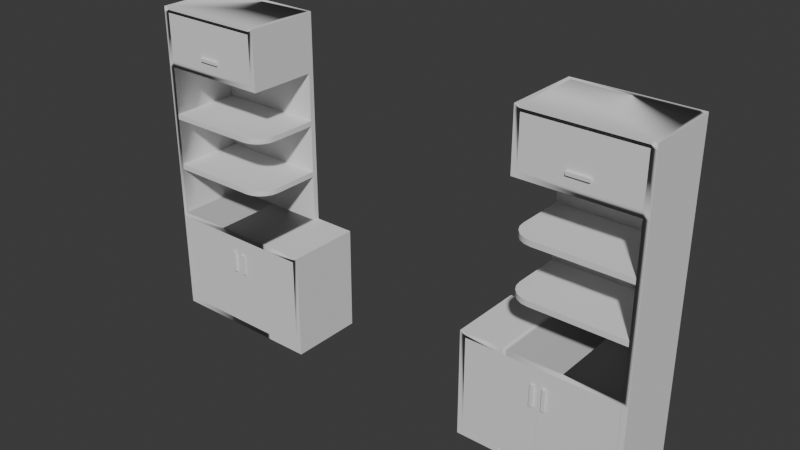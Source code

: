 # Source: Living_Room_Wardrobes.blend  (saved by Blender 4.5.90; exported with 4.5.12 LTS)
import bpy
from mathutils import Matrix  # noqa: F401  (used for matrix-valued properties, if any)

bpy.ops.wm.read_factory_settings(use_empty=True)
scene = bpy.context.scene
scene.name = 'Scene'

# ---- collections
col_collection = bpy.data.collections.new('Collection'); scene.collection.children.link(col_collection)

# ---- node groups
ng_smooth_by_angle = bpy.data.node_groups.new('Smooth by Angle', 'GeometryNodeTree')
_s = ng_smooth_by_angle.interface.new_socket(name='Mesh', in_out='OUTPUT', socket_type='NodeSocketGeometry')
_s = ng_smooth_by_angle.interface.new_socket(name='Mesh', in_out='INPUT', socket_type='NodeSocketGeometry')
_s = ng_smooth_by_angle.interface.new_socket(name='Angle', in_out='INPUT', socket_type='NodeSocketFloat')
_s.subtype = 'ANGLE'
_s.default_value = 0.5236
_s.min_value = 0.0
_s.max_value = 3.142
_s.description = 'Maximum face angle for smooth edges'
_s = ng_smooth_by_angle.interface.new_socket(name='Ignore Sharpness', in_out='INPUT', socket_type='NodeSocketBool')
_s.force_non_field = True
ng_smooth_by_angle.description = 'Set the sharpness of mesh edges based on the angle between the neighboring faces'
ng_smooth_by_angle.is_modifier = True
_N = ng_smooth_by_angle.nodes; _L = ng_smooth_by_angle.links
n0 = _N.new('GeometryNodeSetShadeSmooth'); n0.name = 'Set Shade Smooth'; n0.location = (120, -80)
n0.domain = 'EDGE'
n1 = _N.new('GeometryNodeSetShadeSmooth'); n1.name = 'Set Shade Smooth.001'; n1.location = (300, -80)
n2 = _N.new('NodeGroupOutput'); n2.name = 'Group Output'; n2.location = (480, -80)
n3 = _N.new('GeometryNodeInputMeshEdgeAngle'); n3.name = 'Edge Angle'; n3.location = (-440, -240)
n4 = _N.new('NodeGroupInput'); n4.name = 'Group Input'; n4.location = (-80, -80)
n5 = _N.new('GeometryNodeInputEdgeSmooth'); n5.name = 'Is Edge Smooth'; n5.location = (-260, -120)
n6 = _N.new('GeometryNodeInputShadeSmooth'); n6.name = 'Is Shade Smooth'; n6.location = (-440, -397)
n7 = _N.new('FunctionNodeCompare'); n7.name = 'Compare'; n7.location = (-260, -260)
n7.operation = 'LESS_EQUAL'
n7.inputs[6].default_value = (0.0, 0.0, 0.0, 0.0)
n7.inputs[7].default_value = (0.0, 0.0, 0.0, 0.0)
n8 = _N.new('FunctionNodeBooleanMath'); n8.name = 'Boolean Math.001'; n8.location = (-80, -260)
n9 = _N.new('NodeGroupInput'); n9.name = 'Group Input.001'; n9.location = (-440, -329)
n10 = _N.new('NodeGroupInput'); n10.name = 'Group Input.002'; n10.location = (-259, -189)
n11 = _N.new('FunctionNodeBooleanMath'); n11.name = 'Boolean Math'; n11.location = (-80, -149)
n11.operation = 'OR'
n12 = _N.new('FunctionNodeBooleanMath'); n12.name = 'Boolean Math.002'; n12.location = (-260, -380)
n12.operation = 'OR'
n13 = _N.new('NodeGroupInput'); n13.name = 'Group Input.003'; n13.location = (-440, -460)
_L.new(n3.outputs[0], n7.inputs[0])
_L.new(n1.outputs[0], n2.inputs[0])
_L.new(n9.outputs[1], n7.inputs[1])
_L.new(n7.outputs[0], n8.inputs[0])
_L.new(n4.outputs[0], n0.inputs[0])
_L.new(n0.outputs[0], n1.inputs[0])
_L.new(n8.outputs[0], n0.inputs[2])
_L.new(n10.outputs[2], n11.inputs[1])
_L.new(n5.outputs[0], n11.inputs[0])
_L.new(n11.outputs[0], n0.inputs[1])
_L.new(n13.outputs[2], n12.inputs[1])
_L.new(n6.outputs[0], n12.inputs[0])
_L.new(n12.outputs[0], n8.inputs[1])
n2.is_active_output = True

# ---- world
world_world = bpy.data.worlds.new('World'); scene.world = world_world
world_world.use_nodes = True; world_world.node_tree.nodes.clear()
_N = world_world.node_tree.nodes; _L = world_world.node_tree.links
n0 = _N.new('ShaderNodeOutputWorld'); n0.name = 'World Output'; n0.location = (200, 100)
n1 = _N.new('ShaderNodeBackground'); n1.name = 'Background'; n1.location = (-200, 100)
n1.inputs[0].default_value = (0.05088, 0.05088, 0.05088, 1.0)
_L.new(n1.outputs[0], n0.inputs[0])
n0.is_active_output = True
world_world.color = (0.05088, 0.05088, 0.05088)
world_world.sun_shadow_jitter_overblur = 0.0

# ---- meshes
me_cube_001 = bpy.data.meshes.new('Cube.001')
me_cube_001.from_pydata([(-48.0, -16.0, -3.129e-07), (-18.0, -3.0, 19.0), (-48.0, -15.0, -3.129e-07), (-47.0, -16.0, -3.129e-07), (-18.0, -16.0, 19.0), (-47.0, -15.0, -3.129e-07), (-48.0, -16.0, 20.0), (-19.0, -15.0, -3.129e-07), (-19.0, -16.0, -3.129e-07), (-19.0, -16.0, 1.0), (-18.0, -15.0, 1.0), (-18.0, -15.0, -3.129e-07), (-18.0, -16.0, -3.129e-07), (-48.0, -2.0, 19.0), (-48.0, -3.0, 1.0), (-48.0, -3.0, -3.129e-07), (-47.0, -3.0, -3.129e-07), (-47.0, -15.0, 20.0), (-19.0, -3.0, -3.129e-07), (-18.0, -3.0, 1.0), (-18.0, -3.0, -3.129e-07), (-48.0, -2.0, 1.0), (-48.0, -2.0, -3.129e-07), (-47.0, -2.0, -3.129e-07), (-47.0, -2.0, 1.0), (-19.0, -2.0, 1.0), (-19.0, -2.0, -3.129e-07), (-18.0, -2.0, 1.0), (-18.0, -2.0, -3.129e-07), (-19.0, -2.0, 20.0), (-47.0, -2.0, 20.0), (-47.0, -3.0, 20.0), (-19.0, -3.0, 20.0), (-19.0, -3.0, 19.0), (-47.0, -15.0, 19.0), (-18.0, -2.0, 19.0), (-19.0, -2.0, 19.0), (-47.0, -2.0, 19.0), (-18.0, -15.0, 19.0), (-18.0, -16.0, 1.0), (-47.0, -3.0, 19.0), (-47.0, -16.0, 1.0), (-48.0, -16.0, 1.0), (-48.0, -15.0, 1.0), (-47.0, -15.0, 1.0), (-19.0, -15.0, 1.0), (-48.0, -3.0, 19.0), (-48.0, -16.0, 19.0), (-19.0, -3.0, 1.0), (-47.0, -3.0, 1.0), (-48.0, -15.0, 19.0), (-18.0, -15.0, 20.0), (-18.0, -16.0, 20.0), (-48.0, -3.0, 20.0), (-48.0, -15.0, 20.0), (-18.0, -3.0, 20.0), (-19.0, -16.0, 20.0), (-18.0, -2.0, 20.0), (-48.0, -2.0, 20.0), (-19.0, -15.0, 19.0), (-19.0, -15.0, 20.0), (-19.0, -16.0, 19.0), (-47.0, -16.0, 19.0), (-47.0, -16.0, 20.0), (-26.0, -3.0, 19.0), (-27.0, -3.0, 19.0), (-26.0, -3.0, 20.0), (-27.0, -3.0, 20.0), (-27.0, -16.0, 1.0), (-26.0, -16.0, 1.0), (-26.0, -15.0, -3.129e-07), (-27.0, -15.0, -3.129e-07), (-27.0, -16.0, -3.129e-07), (-26.0, -16.0, -3.129e-07), (-26.0, -3.0, -3.129e-07), (-27.0, -3.0, -3.129e-07), (-26.0, -2.0, 1.0), (-27.0, -2.0, 1.0), (-26.0, -2.0, -3.129e-07), (-27.0, -2.0, -3.129e-07), (-26.0, -2.0, 20.0), (-27.0, -2.0, 20.0), (-26.0, -2.0, 19.0), (-27.0, -2.0, 19.0), (-26.0, -15.0, 1.0), (-27.0, -15.0, 1.0), (-26.0, -3.0, 1.0), (-27.0, -3.0, 1.0), (-26.0, -16.0, 19.0), (-27.0, -16.0, 19.0), (-26.0, -15.0, 19.0), (-27.0, -15.0, 19.0), (-26.0, -15.0, 20.0), (-27.0, -15.0, 20.0), (-26.0, -16.0, 20.0), (-27.0, -16.0, 20.0), (-27.0, -3.0, 49.0), (-47.0, -3.0, 49.0), (-47.0, -2.0, 49.0), (-48.0, -3.0, 49.0), (-48.0, -15.0, 49.0), (-27.0, -2.0, 49.0), (-48.0, -3.0, 59.0), (-48.0, -2.0, 49.0), (-48.0, -16.0, 49.0), (-47.0, -16.0, 49.0), (-26.0, -3.0, 49.0), (-26.0, -2.0, 49.0), (-27.0, -3.0, 50.0), (-47.0, -3.0, 50.0), (-47.0, -2.0, 50.0), (-48.0, -3.0, 50.0), (-48.0, -15.0, 50.0), (-27.0, -2.0, 50.0), (-47.0, -15.0, 50.0), (-48.0, -2.0, 50.0), (-48.0, -16.0, 50.0), (-47.0, -16.0, 50.0), (-26.0, -3.0, 50.0), (-26.0, -2.0, 50.0), (-27.0, -15.0, 49.0), (-47.0, -15.0, 49.0), (-26.0, -15.0, 49.0), (-27.0, -15.0, 50.0), (-47.0, -2.0, 59.0), (-26.0, -15.0, 50.0), (-27.0, -16.0, 49.0), (-47.0, -3.0, 59.0), (-26.0, -16.0, 49.0), (-27.0, -16.0, 50.0), (-27.0, -3.0, 59.0), (-26.0, -16.0, 50.0), (-48.0, -15.0, 59.0), (-27.0, -2.0, 59.0), (-47.0, -15.0, 59.0), (-48.0, -2.0, 59.0), (-48.0, -16.0, 59.0), (-26.0, -3.0, 59.0), (-26.0, -2.0, 59.0), (-26.0, -15.0, 59.0), (-26.0, -16.0, 59.0), (-47.0, -16.0, 60.0), (-47.0, -15.0, 60.0), (-48.0, -16.0, 60.0), (-48.0, -15.0, 60.0), (-48.0, -3.0, 60.0), (-47.0, -3.0, 60.0), (-48.0, -2.0, 60.0), (-47.0, -2.0, 60.0), (-27.0, -2.0, 60.0), (-27.0, -3.0, 60.0), (-26.0, -3.0, 60.0), (-26.0, -2.0, 60.0), (-26.0, -15.0, 60.0), (-27.0, -15.0, 60.0), (-26.0, -16.0, 60.0), (-27.0, -16.0, 60.0), (-27.0, -15.0, 59.0), (-27.0, -16.0, 59.0), (-47.0, -16.0, 59.0), (-26.0, -3.0, 39.0), (-47.0, -16.0, 39.0), (-47.0, -3.0, 40.0), (-47.0, -3.0, 39.0), (-47.0, -16.0, 40.0), (-26.0, -3.0, 40.0), (-30.0, -16.0, 40.0), (-26.0, -12.0, 40.0), (-28.76, -15.8, 40.0), (-27.65, -15.24, 40.0), (-26.76, -14.35, 40.0), (-26.2, -13.24, 40.0), (-26.0, -12.0, 39.0), (-30.0, -16.0, 39.0), (-26.2, -13.24, 39.0), (-26.76, -14.35, 39.0), (-27.65, -15.24, 39.0), (-28.76, -15.8, 39.0), (-26.0, -3.0, 29.0), (-47.0, -16.0, 29.0), (-47.0, -3.0, 30.0), (-47.0, -3.0, 29.0), (-47.0, -16.0, 30.0), (-26.0, -3.0, 30.0), (-30.0, -16.0, 30.0), (-26.0, -12.0, 30.0), (-28.76, -15.8, 30.0), (-27.65, -15.24, 30.0), (-26.76, -14.35, 30.0), (-26.2, -13.24, 30.0), (-26.0, -12.0, 29.0), (-30.0, -16.0, 29.0), (-26.2, -13.24, 29.0), (-26.76, -14.35, 29.0), (-27.65, -15.24, 29.0), (-28.76, -15.8, 29.0)], [], [(0, 42, 43, 2), (5, 2, 15, 16), (41, 44, 34, 62), (3, 41, 42, 0), (2, 5, 3, 0), (83, 37, 30, 81), (9, 8, 12, 39), (11, 7, 18, 20), (69, 73, 8, 9), (73, 70, 7, 8), (11, 10, 39, 12), (8, 7, 11, 12), (4, 38, 51, 52), (14, 43, 50, 46), (44, 49, 40, 34), (15, 14, 21, 22), (42, 41, 62, 47), (10, 11, 20, 19), (71, 5, 16, 75), (24, 21, 13, 37), (48, 45, 59, 33), (2, 43, 14, 15), (22, 21, 24, 23), (78, 76, 25, 26), (26, 25, 27, 28), (19, 20, 28, 27), (13, 46, 53, 58), (16, 15, 22, 23), (20, 18, 26, 28), (75, 16, 23, 79), (27, 25, 36, 35), (51, 60, 56, 52), (62, 34, 17, 63), (9, 39, 4, 61), (85, 44, 41, 68), (61, 4, 52, 56), (38, 1, 55, 51), (34, 40, 31, 17), (43, 42, 47, 50), (86, 48, 33, 64), (45, 9, 61, 59), (21, 14, 46, 13), (55, 32, 60, 51), (30, 58, 103, 98), (39, 10, 38, 4), (80, 81, 101, 107), (10, 19, 1, 38), (57, 29, 32, 55), (77, 24, 37, 83), (1, 35, 57, 55), (58, 53, 99, 103), (87, 49, 44, 85), (19, 27, 35, 1), (67, 66, 106, 96), (46, 50, 54, 53), (67, 31, 17, 93), (47, 62, 63, 6), (50, 47, 6, 54), (35, 36, 29, 57), (37, 13, 58, 30), (59, 61, 56, 60), (64, 33, 59, 90), (33, 32, 60, 59), (88, 61, 56, 94), (93, 17, 63, 95), (90, 59, 61, 88), (34, 91, 89, 62), (91, 90, 88, 89), (60, 92, 94, 56), (92, 93, 95, 94), (62, 89, 95, 63), (89, 88, 94, 95), (40, 65, 91, 34), (65, 64, 90, 91), (32, 66, 92, 60), (66, 67, 93, 92), (48, 86, 84, 45), (86, 87, 85, 84), (25, 76, 82, 36), (76, 77, 83, 82), (29, 80, 66, 32), (17, 31, 97, 121), (49, 87, 65, 40), (87, 86, 64, 65), (45, 84, 69, 9), (84, 85, 68, 69), (18, 74, 78, 26), (74, 75, 79, 78), (23, 24, 77, 79), (79, 77, 76, 78), (7, 70, 74, 18), (70, 71, 75, 74), (3, 5, 71, 72), (72, 71, 70, 73), (41, 3, 72, 68), (68, 72, 73, 69), (36, 82, 80, 29), (82, 83, 81, 80), (65, 91, 89, 95, 93, 67, 81, 83, 77, 79, 75, 71, 72, 68, 85, 87), (97, 96, 120, 121), (104, 105, 117, 116), (101, 98, 110, 113), (107, 101, 113, 119), (98, 103, 115, 110), (6, 63, 105, 104), (53, 54, 100, 99), (63, 17, 121, 105), (81, 30, 98, 101), (54, 6, 104, 100), (66, 80, 107, 106), (31, 67, 96, 97), (119, 113, 133, 138), (125, 118, 137, 139), (114, 109, 127, 134), (117, 114, 134, 159), (108, 123, 157, 130), (103, 99, 111, 115), (106, 107, 119, 118), (121, 97, 109, 114), (105, 121, 114, 117), (137, 138, 152, 151), (99, 100, 112, 111), (100, 104, 116, 112), (123, 114, 117, 129), (122, 125, 131, 128), (108, 109, 114, 123), (96, 106, 122, 120), (113, 110, 124, 133), (106, 118, 125, 122), (105, 126, 129, 117), (126, 128, 131, 129), (121, 120, 126, 105), (102, 132, 144, 145), (116, 117, 159, 136), (120, 122, 128, 126), (135, 102, 145, 147), (157, 158, 156, 154), (138, 133, 149, 152), (158, 140, 155, 156), (150, 146, 142, 154), (131, 125, 139, 140), (110, 115, 135, 124), (118, 119, 138, 137), (115, 111, 102, 135), (109, 108, 130, 127), (123, 129, 158, 157), (112, 116, 136, 132), (129, 131, 140, 158), (111, 112, 132, 102), (146, 145, 144, 142), (149, 148, 146, 150), (142, 144, 143, 141), (148, 147, 145, 146), (152, 149, 150, 151), (151, 150, 154, 153), (153, 154, 156, 155), (134, 127, 146, 142), (124, 135, 147, 148), (140, 139, 153, 155), (132, 136, 143, 144), (130, 157, 154, 150), (133, 124, 148, 149), (136, 159, 141, 143), (159, 134, 142, 141), (139, 137, 151, 153), (127, 130, 157, 134), (159, 158, 156, 141), (134, 157, 158, 159), (154, 142, 141, 156), (162, 163, 161, 164), (165, 160, 163, 162), (172, 167, 171, 174), (174, 171, 170, 175), (175, 170, 169, 176), (176, 169, 168, 177), (177, 168, 166, 173), (164, 166, 168, 169, 170, 171, 167, 165, 162), (164, 161, 173, 166), (165, 167, 172, 160), (161, 163, 160, 172, 174, 175, 176, 177, 173), (180, 181, 179, 182), (183, 178, 181, 180), (190, 185, 189, 192), (192, 189, 188, 193), (193, 188, 187, 194), (194, 187, 186, 195), (195, 186, 184, 191), (182, 184, 186, 187, 188, 189, 185, 183, 180), (182, 179, 191, 184), (183, 185, 190, 178), (179, 181, 178, 190, 192, 193, 194, 195, 191)])
me_cube_001.polygons.foreach_set('use_smooth', [True] * 191)
_uv = me_cube_001.uv_layers.new(name='UVMap')
_uv.uv.foreach_set('vector', [0.375, 0.0, 0.625, 0.0, 0.625, 0.25, 0.375, 0.25, 0.375, 0.5, 0.125, 0.5, 0.125, 0.5, 0.375, 0.5, 0.625, 0.5, 0.625, 0.5, 0.625, 0.5, 0.625, 0.5, 0.375, 0.75, 0.625, 0.75, 0.625, 1.0, 0.375, 1.0, 0.125, 0.5, 0.375, 0.5, 0.375, 0.75, 0.125, 0.75, 0.625, 0.5, 0.625, 0.5, 0.625, 0.5, 0.625, 0.5, 0.625, 0.75, 0.375, 0.75, 0.375, 0.75, 0.625, 0.75, 0.375, 0.5, 0.375, 0.5, 0.375, 0.5, 0.375, 0.5, 0.625, 0.75, 0.375, 0.75, 0.375, 0.75, 0.625, 0.75, 0.375, 0.75, 0.375, 0.5, 0.375, 0.5, 0.375, 0.75, 0.375, 0.5, 0.625, 0.5, 0.625, 0.75, 0.375, 0.75, 0.375, 0.75, 0.375, 0.5, 0.375, 0.5, 0.375, 0.75, 0.625, 0.75, 0.625, 0.5, 0.625, 0.5, 0.625, 0.75, 0.625, 0.25, 0.625, 0.25, 0.625, 0.25, 0.625, 0.25, 0.625, 0.5, 0.625, 0.5, 0.625, 0.5, 0.625, 0.5, 0.375, 0.25, 0.625, 0.25, 0.625, 0.25, 0.375, 0.25, 0.625, 1.0, 0.625, 0.75, 0.625, 0.75, 0.625, 1.0, 0.625, 0.5, 0.375, 0.5, 0.375, 0.5, 0.625, 0.5, 0.375, 0.5, 0.375, 0.5, 0.375, 0.5, 0.375, 0.5, 0.625, 0.5, 0.625, 0.25, 0.625, 0.25, 0.625, 0.5, 0.625, 0.5, 0.625, 0.5, 0.625, 0.5, 0.625, 0.5, 0.375, 0.25, 0.625, 0.25, 0.625, 0.25, 0.375, 0.25, 0.375, 0.25, 0.625, 0.25, 0.625, 0.5, 0.375, 0.5, 0.375, 0.5, 0.625, 0.5, 0.625, 0.5, 0.375, 0.5, 0.375, 0.5, 0.625, 0.5, 0.625, 0.5, 0.375, 0.5, 0.625, 0.5, 0.375, 0.5, 0.375, 0.5, 0.625, 0.5, 0.625, 0.25, 0.625, 0.25, 0.625, 0.25, 0.625, 0.25, 0.375, 0.5, 0.125, 0.5, 0.125, 0.5, 0.375, 0.5, 0.375, 0.5, 0.375, 0.5, 0.375, 0.5, 0.375, 0.5, 0.375, 0.5, 0.375, 0.5, 0.375, 0.5, 0.375, 0.5, 0.625, 0.5, 0.625, 0.5, 0.625, 0.5, 0.625, 0.5, 0.625, 0.5, 0.625, 0.5, 0.625, 0.5, 0.625, 0.5, 0.625, 0.5, 0.625, 0.5, 0.625, 0.5, 0.625, 0.5, 0.625, 0.75, 0.625, 0.75, 0.625, 0.75, 0.625, 0.75, 0.625, 0.5, 0.625, 0.5, 0.625, 0.5, 0.625, 0.5, 0.625, 0.75, 0.625, 0.75, 0.625, 0.75, 0.625, 0.75, 0.625, 0.5, 0.625, 0.5, 0.625, 0.5, 0.625, 0.5, 0.625, 0.5, 0.625, 0.5, 0.625, 0.5, 0.625, 0.5, 0.625, 0.25, 0.625, 0.0, 0.625, 0.0, 0.625, 0.25, 0.625, 0.5, 0.625, 0.5, 0.625, 0.5, 0.625, 0.5, 0.625, 0.5, 0.625, 0.5, 0.625, 0.5, 0.625, 0.5, 0.625, 0.25, 0.625, 0.25, 0.625, 0.25, 0.625, 0.25, 0.625, 0.5, 0.625, 0.5, 0.625, 0.5, 0.625, 0.5, 0.625, 0.5, 0.625, 0.25, 0.625, 0.25, 0.625, 0.5, 0.625, 0.75, 0.625, 0.5, 0.625, 0.5, 0.625, 0.75, 0.625, 0.5, 0.625, 0.5, 0.625, 0.5, 0.625, 0.5, 0.625, 0.5, 0.625, 0.5, 0.625, 0.5, 0.625, 0.5, 0.625, 0.5, 0.625, 0.5, 0.625, 0.5, 0.625, 0.5, 0.625, 0.5, 0.625, 0.5, 0.625, 0.5, 0.625, 0.5, 0.625, 0.5, 0.625, 0.5, 0.625, 0.5, 0.625, 0.5, 0.625, 0.25, 0.625, 0.25, 0.625, 0.25, 0.625, 0.25, 0.625, 0.5, 0.625, 0.5, 0.625, 0.5, 0.625, 0.5, 0.625, 0.5, 0.625, 0.5, 0.625, 0.5, 0.625, 0.5, 0.625, 0.5, 0.625, 0.5, 0.625, 0.5, 0.625, 0.5, 0.625, 0.25, 0.625, 0.25, 0.625, 0.25, 0.625, 0.25, 0.625, 0.5, 0.625, 0.5, 0.625, 0.5, 0.625, 0.5, 0.625, 1.0, 0.625, 0.75, 0.625, 0.75, 0.625, 1.0, 0.625, 0.25, 0.625, 0.0, 0.625, 0.0, 0.625, 0.25, 0.625, 0.5, 0.625, 0.5, 0.625, 0.5, 0.625, 0.5, 0.625, 0.5, 0.625, 0.25, 0.625, 0.25, 0.625, 0.5, 0.625, 0.5, 0.625, 0.5, 0.625, 0.5, 0.625, 0.5, 0.625, 0.5, 0.625, 0.5, 0.625, 0.5, 0.625, 0.5, 0.625, 0.5, 0.625, 0.5, 0.625, 0.5, 0.625, 0.5, 0.625, 0.5, 0.625, 0.5, 0.625, 0.5, 0.625, 0.5, 0.625, 0.5, 0.625, 0.5, 0.625, 0.5, 0.625, 0.5, 0.625, 0.5, 0.625, 0.5, 0.625, 0.5, 0.625, 0.5, 0.625, 0.5, 0.625, 0.5, 0.625, 0.5, 0.625, 0.5, 0.625, 0.5, 0.625, 0.5, 0.625, 0.5, 0.625, 0.5, 0.625, 0.5, 0.625, 0.5, 0.625, 0.5, 0.625, 0.5, 0.625, 0.5, 0.625, 0.5, 0.625, 0.5, 0.625, 0.5, 0.625, 0.5, 0.625, 0.5, 0.625, 0.5, 0.625, 0.5, 0.625, 0.5, 0.625, 0.5, 0.625, 0.5, 0.625, 0.5, 0.625, 0.5, 0.625, 0.5, 0.625, 0.5, 0.625, 0.5, 0.625, 0.5, 0.625, 0.5, 0.625, 0.5, 0.625, 0.5, 0.625, 0.5, 0.625, 0.5, 0.625, 0.5, 0.625, 0.5, 0.625, 0.5, 0.625, 0.5, 0.625, 0.5, 0.625, 0.5, 0.625, 0.5, 0.625, 0.5, 0.625, 0.5, 0.625, 0.5, 0.625, 0.5, 0.625, 0.5, 0.625, 0.5, 0.625, 0.5, 0.625, 0.5, 0.625, 0.5, 0.625, 0.5, 0.625, 0.5, 0.625, 0.5, 0.625, 0.5, 0.625, 0.5, 0.625, 0.5, 0.625, 0.5, 0.625, 0.5, 0.625, 0.5, 0.625, 0.5, 0.625, 0.5, 0.625, 0.5, 0.625, 0.5, 0.625, 0.5, 0.625, 0.5, 0.625, 0.5, 0.625, 0.5, 0.625, 0.5, 0.625, 0.5, 0.625, 0.5, 0.625, 0.5, 0.625, 0.5, 0.625, 0.5, 0.625, 0.5, 0.625, 0.5, 0.625, 0.5, 0.625, 0.5, 0.625, 0.5, 0.625, 0.5, 0.625, 0.5, 0.375, 0.5, 0.375, 0.5, 0.375, 0.5, 0.375, 0.5, 0.375, 0.5, 0.375, 0.5, 0.375, 0.5, 0.375, 0.5, 0.375, 0.5, 0.625, 0.5, 0.625, 0.5, 0.375, 0.5, 0.375, 0.5, 0.625, 0.5, 0.625, 0.5, 0.375, 0.5, 0.375, 0.5, 0.375, 0.5, 0.375, 0.5, 0.375, 0.5, 0.375, 0.5, 0.375, 0.5, 0.375, 0.5, 0.375, 0.5, 0.375, 0.75, 0.375, 0.5, 0.375, 0.5, 0.375, 0.75, 0.375, 0.75, 0.375, 0.5, 0.375, 0.5, 0.375, 0.75, 0.625, 0.75, 0.375, 0.75, 0.375, 0.75, 0.625, 0.75, 0.625, 0.75, 0.375, 0.75, 0.375, 0.75, 0.625, 0.75, 0.625, 0.5, 0.625, 0.5, 0.625, 0.5, 0.625, 0.5, 0.625, 0.5, 0.625, 0.5, 0.625, 0.5, 0.625, 0.5, 0.0, 0.0, 0.0, 0.0, 0.0, 0.0, 0.0, 0.0, 0.0, 0.0, 0.0, 0.0, 0.0, 0.0, 0.0, 0.0, 0.0, 0.0, 0.0, 0.0, 0.0, 0.0, 0.0, 0.0, 0.0, 0.0, 0.0, 0.0, 0.0, 0.0, 0.0, 0.0, 0.625, 0.5, 0.625, 0.5, 0.625, 0.5, 0.625, 0.5, 0.625, 1.0, 0.625, 0.75, 0.625, 0.75, 0.625, 1.0, 0.625, 0.5, 0.625, 0.5, 0.625, 0.5, 0.625, 0.5, 0.625, 0.5, 0.625, 0.5, 0.625, 0.5, 0.625, 0.5, 0.625, 0.5, 0.625, 0.25, 0.625, 0.25, 0.625, 0.5, 0.625, 1.0, 0.625, 0.75, 0.625, 0.75, 0.625, 1.0, 0.625, 0.25, 0.625, 0.25, 0.625, 0.25, 0.625, 0.25, 0.625, 0.5, 0.625, 0.5, 0.625, 0.5, 0.625, 0.5, 0.625, 0.5, 0.625, 0.5, 0.625, 0.5, 0.625, 0.5, 0.625, 0.25, 0.625, 0.0, 0.625, 0.0, 0.625, 0.25, 0.625, 0.5, 0.625, 0.5, 0.625, 0.5, 0.625, 0.5, 0.625, 0.5, 0.625, 0.5, 0.625, 0.5, 0.625, 0.5, 0.625, 0.5, 0.625, 0.5, 0.625, 0.5, 0.625, 0.5, 0.625, 0.5, 0.625, 0.5, 0.625, 0.5, 0.625, 0.5, 0.625, 0.5, 0.625, 0.5, 0.625, 0.5, 0.625, 0.5, 0.625, 0.5, 0.625, 0.5, 0.625, 0.5, 0.625, 0.5, 0.625, 0.5, 0.625, 0.5, 0.625, 0.5, 0.625, 0.5, 0.625, 0.25, 0.625, 0.25, 0.625, 0.25, 0.625, 0.25, 0.625, 0.5, 0.625, 0.5, 0.625, 0.5, 0.625, 0.5, 0.625, 0.5, 0.625, 0.5, 0.625, 0.5, 0.625, 0.5, 0.625, 0.5, 0.625, 0.5, 0.625, 0.5, 0.625, 0.5, 0.625, 0.5, 0.625, 0.5, 0.625, 0.5, 0.625, 0.5, 0.625, 0.25, 0.625, 0.25, 0.625, 0.25, 0.625, 0.25, 0.625, 0.25, 0.625, 0.0, 0.625, 0.0, 0.625, 0.25, 0.625, 0.5, 0.625, 0.5, 0.625, 0.5, 0.625, 0.5, 0.625, 0.5, 0.625, 0.5, 0.625, 0.5, 0.625, 0.5, 0.625, 0.5, 0.625, 0.5, 0.625, 0.5, 0.625, 0.5, 0.625, 0.5, 0.625, 0.5, 0.625, 0.5, 0.625, 0.5, 0.625, 0.5, 0.625, 0.5, 0.625, 0.5, 0.625, 0.5, 0.625, 0.5, 0.625, 0.5, 0.625, 0.5, 0.625, 0.5, 0.625, 0.5, 0.625, 0.5, 0.625, 0.5, 0.625, 0.5, 0.625, 0.5, 0.625, 0.5, 0.625, 0.5, 0.625, 0.5, 0.625, 0.5, 0.625, 0.5, 0.625, 0.5, 0.625, 0.5, 0.625, 0.25, 0.625, 0.25, 0.625, 0.25, 0.625, 0.25, 0.625, 1.0, 0.625, 0.75, 0.625, 0.75, 0.625, 1.0, 0.625, 0.5, 0.625, 0.5, 0.625, 0.5, 0.625, 0.5, 0.625, 0.25, 0.625, 0.25, 0.625, 0.25, 0.625, 0.25, 0.625, 0.5, 0.625, 0.5, 0.625, 0.5, 0.625, 0.5, 0.625, 0.5, 0.625, 0.5, 0.625, 0.5, 0.625, 0.5, 0.625, 0.5, 0.625, 0.5, 0.625, 0.5, 0.625, 0.5, 0.625, 0.5, 0.625, 0.5, 0.625, 0.5, 0.625, 0.5, 0.625, 0.5, 0.625, 0.5, 0.625, 0.5, 0.625, 0.5, 0.625, 0.5, 0.625, 0.25, 0.625, 0.25, 0.625, 0.5, 0.625, 0.5, 0.625, 0.5, 0.625, 0.5, 0.625, 0.5, 0.625, 0.25, 0.625, 0.25, 0.625, 0.25, 0.625, 0.25, 0.625, 0.5, 0.625, 0.5, 0.625, 0.5, 0.625, 0.5, 0.625, 0.5, 0.625, 0.5, 0.625, 0.5, 0.625, 0.5, 0.625, 0.25, 0.625, 0.0, 0.625, 0.0, 0.625, 0.25, 0.625, 0.5, 0.625, 0.5, 0.625, 0.5, 0.625, 0.5, 0.625, 0.25, 0.625, 0.25, 0.625, 0.25, 0.625, 0.25, 0.625, 0.5, 0.625, 0.25, 0.625, 0.25, 0.625, 0.5, 0.625, 0.5, 0.625, 0.5, 0.625, 0.5, 0.625, 0.5, 0.625, 0.5, 0.625, 0.25, 0.625, 0.25, 0.625, 0.5, 0.625, 0.5, 0.625, 0.25, 0.625, 0.25, 0.625, 0.5, 0.625, 0.5, 0.625, 0.5, 0.625, 0.5, 0.625, 0.5, 0.625, 0.5, 0.625, 0.5, 0.625, 0.5, 0.625, 0.5, 0.625, 0.5, 0.625, 0.5, 0.625, 0.5, 0.625, 0.5, 0.625, 0.5, 0.625, 0.5, 0.625, 0.5, 0.625, 0.5, 0.625, 0.5, 0.625, 0.25, 0.625, 0.25, 0.625, 0.5, 0.625, 0.5, 0.625, 0.5, 0.625, 0.5, 0.625, 0.5, 0.625, 0.25, 0.625, 0.0, 0.625, 0.0, 0.625, 0.25, 0.625, 0.5, 0.625, 0.5, 0.625, 0.5, 0.625, 0.5, 0.625, 0.5, 0.625, 0.5, 0.625, 0.5, 0.625, 0.5, 0.625, 1.0, 0.625, 0.75, 0.625, 0.75, 0.625, 1.0, 0.625, 0.5, 0.625, 0.5, 0.625, 0.5, 0.625, 0.5, 0.625, 0.5, 0.625, 0.5, 0.625, 0.5, 0.625, 0.5, 0.625, 0.5, 0.625, 0.5, 0.625, 0.5, 0.625, 0.5, 0.625, 0.5, 0.625, 0.5, 0.625, 0.5, 0.625, 0.5, 0.625, 0.5, 0.625, 0.5, 0.625, 0.5, 0.625, 0.5, 0.625, 0.5, 0.625, 0.5, 0.625, 0.5, 0.625, 0.5, 0.6179, 0.7359, 0.6081, 0.7359, 0.6081, 0.5887, 0.6179, 0.5887, 0.6081, 0.7359, 0.6179, 0.7359, 0.6179, 0.8831, 0.6081, 0.8831, 0.6111, 0.634, 0.6149, 0.634, 0.6158, 0.6205, 0.6102, 0.6205, 0.6102, 0.6205, 0.6158, 0.6205, 0.6167, 0.6091, 0.6094, 0.6091, 0.6094, 0.6091, 0.6167, 0.6091, 0.6174, 0.599, 0.6087, 0.599, 0.6087, 0.599, 0.6174, 0.599, 0.6178, 0.5915, 0.6083, 0.5915, 0.6083, 0.5915, 0.6178, 0.5915, 0.6179, 0.5887, 0.6081, 0.5887, 0.6179, 0.5887, 0.6179, 0.5887, 0.6178, 0.5915, 0.6174, 0.599, 0.6167, 0.6091, 0.6158, 0.6205, 0.6149, 0.634, 0.6081, 0.7359, 0.6081, 0.8831, 0.6179, 0.5887, 0.6081, 0.5887, 0.6081, 0.5887, 0.6179, 0.5887, 0.6081, 0.7359, 0.6149, 0.634, 0.6111, 0.634, 0.6179, 0.7359, 0.6081, 0.5887, 0.6179, 0.8831, 0.6179, 0.7359, 0.6111, 0.634, 0.6102, 0.6205, 0.6094, 0.6091, 0.6087, 0.599, 0.6083, 0.5915, 0.6081, 0.5887, 0.6179, 0.7359, 0.6081, 0.7359, 0.6081, 0.5887, 0.6179, 0.5887, 0.6081, 0.7359, 0.6179, 0.7359, 0.6179, 0.8831, 0.6081, 0.8831, 0.6111, 0.634, 0.6149, 0.634, 0.6158, 0.6205, 0.6102, 0.6205, 0.6102, 0.6205, 0.6158, 0.6205, 0.6167, 0.6091, 0.6094, 0.6091, 0.6094, 0.6091, 0.6167, 0.6091, 0.6174, 0.599, 0.6087, 0.599, 0.6087, 0.599, 0.6174, 0.599, 0.6178, 0.5915, 0.6083, 0.5915, 0.6083, 0.5915, 0.6178, 0.5915, 0.6179, 0.5887, 0.6081, 0.5887, 0.6179, 0.5887, 0.6179, 0.5887, 0.6178, 0.5915, 0.6174, 0.599, 0.6167, 0.6091, 0.6158, 0.6205, 0.6149, 0.634, 0.6081, 0.7359, 0.6081, 0.8831, 0.6179, 0.5887, 0.6081, 0.5887, 0.6081, 0.5887, 0.6179, 0.5887, 0.6081, 0.7359, 0.6149, 0.634, 0.6111, 0.634, 0.6179, 0.7359, 0.6081, 0.5887, 0.6179, 0.8831, 0.6179, 0.7359, 0.6111, 0.634, 0.6102, 0.6205, 0.6094, 0.6091, 0.6087, 0.599, 0.6083, 0.5915, 0.6081, 0.5887])
me_cube_001.update()
me_cube_008 = bpy.data.meshes.new('Cube.008')
me_cube_008.from_pydata([(0.005, 3.725e-09, -0.1), (-0.015, 0.0, -0.1), (0.005, 0.01, -0.1), (-0.015, 0.01, -0.1), (0.005, 3.725e-09, 0.1), (-0.015, 0.0, 0.1), (0.005, 0.01, 0.1), (-0.015, 0.01, 0.1), (0.005, -0.01, -0.1), (-0.015, -0.01, -0.1), (-0.015, -0.01, 0.1), (0.005, -0.01, 0.1), (0.015, 7.451e-09, -0.1), (0.015, 7.451e-09, 0.1), (0.015, -0.01, -0.1), (0.015, -0.01, 0.1)], [], [(0, 1, 3, 2), (2, 3, 7, 6), (6, 7, 5, 4), (1, 0, 8, 9), (2, 6, 4, 0), (7, 3, 1, 5), (11, 10, 9, 8), (8, 0, 12, 14), (5, 1, 9, 10), (4, 5, 10, 11), (12, 13, 15, 14), (11, 8, 14, 15), (0, 4, 13, 12), (4, 11, 15, 13)])
_uv = me_cube_008.uv_layers.new(name='UVMap')
_uv.uv.foreach_set('vector', [0.7917, 0.8583, 0.825, 0.8583, 0.825, 0.875, 0.7917, 0.875, -0.125, 0.1583, -0.125, 0.125, 0.2083, 0.125, 0.2083, 0.1583, 0.7417, 0.8417, 0.775, 0.8417, 0.775, 0.8583, 0.7417, 0.8583, 0.825, 0.8583, 0.7917, 0.8583, 0.7917, 0.8417, 0.825, 0.8417, -0.125, 0.5583, 0.2083, 0.5583, 0.2083, 0.575, -0.125, 0.575, 0.875, 0.6417, 0.5417, 0.6417, 0.5417, 0.625, 0.875, 0.625, 0.5417, 0.2917, 0.5417, 0.325, 0.2083, 0.325, 0.2083, 0.2917, 0.7917, 0.8417, 0.7917, 0.8583, 0.775, 0.8583, 0.775, 0.8417, 0.875, 0.625, 0.5417, 0.625, 0.5417, 0.6083, 0.875, 0.6083, 0.7417, 0.8583, 0.775, 0.8583, 0.775, 0.875, 0.7417, 0.875, -0.125, 0.3917, 0.2083, 0.3917, 0.2083, 0.4083, -0.125, 0.4083, 0.5417, 0.2917, 0.2083, 0.2917, 0.2083, 0.275, 0.5417, 0.275, -0.125, 0.7583, 0.2083, 0.7583, 0.2083, 0.775, -0.125, 0.775, 0.7417, 0.8583, 0.7417, 0.875, 0.725, 0.875, 0.725, 0.8583])
me_cube_008.update()
me_cube_007 = bpy.data.meshes.new('Cube.007')
me_cube_007.from_pydata([(-0.005, 3.725e-09, 0.1), (0.015, 3.725e-09, 0.1), (-0.005, 0.01, 0.1), (0.015, 0.01, 0.1), (-0.005, 3.725e-09, -0.1), (0.015, 3.725e-09, -0.1), (-0.005, 0.01, -0.1), (0.015, 0.01, -0.1), (-0.005, -0.01, 0.1), (0.015, -0.01, 0.1), (0.015, -0.01, -0.1), (-0.005, -0.01, -0.1), (-0.015, 3.725e-09, 0.1), (-0.015, 3.725e-09, -0.1), (-0.015, -0.01, 0.1), (-0.015, -0.01, -0.1)], [], [(0, 1, 3, 2), (2, 3, 7, 6), (6, 7, 5, 4), (1, 0, 8, 9), (2, 6, 4, 0), (7, 3, 1, 5), (11, 10, 9, 8), (8, 0, 12, 14), (5, 1, 9, 10), (4, 5, 10, 11), (12, 13, 15, 14), (11, 8, 14, 15), (0, 4, 13, 12), (4, 11, 15, 13)])
_uv = me_cube_007.uv_layers.new(name='UVMap')
_uv.uv.foreach_set('vector', [0.8083, 0.825, 0.775, 0.825, 0.775, 0.8083, 0.8083, 0.8083, 0.5417, 0.775, 0.5417, 0.8083, 0.2083, 0.8083, 0.2083, 0.775, 0.5417, 0.8083, 0.575, 0.8083, 0.575, 0.825, 0.5417, 0.825, 0.775, 0.825, 0.8083, 0.825, 0.8083, 0.8417, 0.775, 0.8417, 0.2083, 0.5583, -0.125, 0.5583, -0.125, 0.5417, 0.2083, 0.5417, 0.2083, 0.575, 0.5417, 0.575, 0.5417, 0.5917, 0.2083, 0.5917, 0.2083, 0.2583, 0.2083, 0.225, 0.5417, 0.225, 0.5417, 0.2583, 0.8083, 0.8417, 0.8083, 0.825, 0.825, 0.825, 0.825, 0.8417, 0.2083, 0.5917, 0.5417, 0.5917, 0.5417, 0.6083, 0.2083, 0.6083, 0.5417, 0.825, 0.575, 0.825, 0.575, 0.8417, 0.5417, 0.8417, 0.2083, 0.4583, -0.125, 0.4583, -0.125, 0.4417, 0.2083, 0.4417, 0.2083, 0.2583, 0.5417, 0.2583, 0.5417, 0.275, 0.2083, 0.275, 0.2083, 0.7583, -0.125, 0.7583, -0.125, 0.7417, 0.2083, 0.7417, 0.5417, 0.825, 0.5417, 0.8417, 0.525, 0.8417, 0.525, 0.825])
me_cube_007.update()
me_cube_003 = bpy.data.meshes.new('Cube.003')
me_cube_003.from_pydata([(-0.699, 5.96e-08, 0.448), (-0.699, 5.96e-08, -0.448), (-0.002, 2.98e-08, 0.448), (-0.002, 2.98e-08, -0.448), (-0.699, 0.03, 0.448), (-0.699, 0.03, -0.448), (-0.002, 0.03, 0.448), (-0.002, 0.03, -0.448)], [], [(0, 1, 3, 2), (2, 3, 7, 6), (6, 7, 5, 4), (4, 5, 1, 0), (2, 6, 4, 0), (7, 3, 1, 5)])
_uv = me_cube_003.uv_layers.new(name='UVMap')
_uv.uv.foreach_set('vector', [0.09575, 0.8354, 0.09575, 0.9313, 0.04787, 0.9313, 0.04787, 0.8354, 0.995, 0.8247, 0.995, 0.9206, 0.9918, 0.9206, 0.9918, 0.8247, 0.1436, 0.8354, 0.1436, 0.9313, 0.09575, 0.9313, 0.09575, 0.8354, 0.9953, 0.7283, 0.9953, 0.8242, 0.9921, 0.8242, 0.9921, 0.7283, 0.8309, 0.6155, 0.8277, 0.6155, 0.8277, 0.5676, 0.8309, 0.5676, 0.847, 0.5676, 0.8502, 0.5676, 0.8502, 0.6155, 0.847, 0.6155])
me_cube_003.update()
me_cube_004 = bpy.data.meshes.new('Cube.004')
me_cube_004.from_pydata([(0.699, -2.98e-08, -0.448), (0.699, -2.98e-08, 0.448), (0.002, 0.0, -0.448), (0.002, 0.0, 0.448), (0.699, 0.03, -0.448), (0.699, 0.03, 0.448), (0.002, 0.03, -0.448), (0.002, 0.03, 0.448)], [], [(0, 1, 3, 2), (2, 3, 7, 6), (6, 7, 5, 4), (4, 5, 1, 0), (2, 6, 4, 0), (7, 3, 1, 5)])
_uv = me_cube_004.uv_layers.new(name='UVMap')
_uv.uv.foreach_set('vector', [0.257, 0.926, 0.257, 0.83, 0.3049, 0.83, 0.3049, 0.926, 0.9914, 0.2031, 0.9914, 0.1071, 0.9946, 0.1071, 0.9946, 0.2031, 0.0, 0.9313, 0.0, 0.8354, 0.04787, 0.8354, 0.04787, 0.9313, 0.9918, 0.3102, 0.9918, 0.2142, 0.995, 0.2142, 0.995, 0.3102, 0.847, 0.6155, 0.8438, 0.6155, 0.8438, 0.5676, 0.847, 0.5676, 0.8245, 0.5676, 0.8277, 0.5676, 0.8277, 0.6155, 0.8245, 0.6155])
me_cube_004.update()
me_cube_006 = bpy.data.meshes.new('Cube.006')
me_cube_006.from_pydata([(0.005, 3.725e-09, -0.1), (-0.015, 0.0, -0.1), (0.005, 0.01, -0.1), (-0.015, 0.01, -0.1), (0.005, 3.725e-09, 0.1), (-0.015, 0.0, 0.1), (0.005, 0.01, 0.1), (-0.015, 0.01, 0.1), (0.005, -0.01, -0.1), (-0.015, -0.01, -0.1), (-0.015, -0.01, 0.1), (0.005, -0.01, 0.1), (0.015, 7.451e-09, -0.1), (0.015, 7.451e-09, 0.1), (0.015, -0.01, -0.1), (0.015, -0.01, 0.1)], [], [(0, 1, 3, 2), (2, 3, 7, 6), (6, 7, 5, 4), (1, 0, 8, 9), (2, 6, 4, 0), (7, 3, 1, 5), (11, 10, 9, 8), (8, 0, 12, 14), (5, 1, 9, 10), (4, 5, 10, 11), (12, 13, 15, 14), (11, 8, 14, 15), (0, 4, 13, 12), (4, 11, 15, 13)])
_uv = me_cube_006.uv_layers.new(name='UVMap')
_uv.uv.foreach_set('vector', [0.7917, 0.8583, 0.825, 0.8583, 0.825, 0.875, 0.7917, 0.875, -0.125, 0.1583, -0.125, 0.125, 0.2083, 0.125, 0.2083, 0.1583, 0.7417, 0.8417, 0.775, 0.8417, 0.775, 0.8583, 0.7417, 0.8583, 0.825, 0.8583, 0.7917, 0.8583, 0.7917, 0.8417, 0.825, 0.8417, -0.125, 0.5583, 0.2083, 0.5583, 0.2083, 0.575, -0.125, 0.575, 0.875, 0.6417, 0.5417, 0.6417, 0.5417, 0.625, 0.875, 0.625, 0.5417, 0.2917, 0.5417, 0.325, 0.2083, 0.325, 0.2083, 0.2917, 0.7917, 0.8417, 0.7917, 0.8583, 0.775, 0.8583, 0.775, 0.8417, 0.875, 0.625, 0.5417, 0.625, 0.5417, 0.6083, 0.875, 0.6083, 0.7417, 0.8583, 0.775, 0.8583, 0.775, 0.875, 0.7417, 0.875, -0.125, 0.3917, 0.2083, 0.3917, 0.2083, 0.4083, -0.125, 0.4083, 0.5417, 0.2917, 0.2083, 0.2917, 0.2083, 0.275, 0.5417, 0.275, -0.125, 0.7583, 0.2083, 0.7583, 0.2083, 0.775, -0.125, 0.775, 0.7417, 0.8583, 0.7417, 0.875, 0.725, 0.875, 0.725, 0.8583])
me_cube_006.update()
me_cube_009 = bpy.data.meshes.new('Cube.009')
me_cube_009.from_pydata([(-0.005, 3.725e-09, 0.1), (0.015, 3.725e-09, 0.1), (-0.005, 0.01, 0.1), (0.015, 0.01, 0.1), (-0.005, 3.725e-09, -0.1), (0.015, 3.725e-09, -0.1), (-0.005, 0.01, -0.1), (0.015, 0.01, -0.1), (-0.005, -0.01, 0.1), (0.015, -0.01, 0.1), (0.015, -0.01, -0.1), (-0.005, -0.01, -0.1), (-0.015, 3.725e-09, 0.1), (-0.015, 3.725e-09, -0.1), (-0.015, -0.01, 0.1), (-0.015, -0.01, -0.1)], [], [(0, 1, 3, 2), (2, 3, 7, 6), (6, 7, 5, 4), (1, 0, 8, 9), (2, 6, 4, 0), (7, 3, 1, 5), (11, 10, 9, 8), (8, 0, 12, 14), (5, 1, 9, 10), (4, 5, 10, 11), (12, 13, 15, 14), (11, 8, 14, 15), (0, 4, 13, 12), (4, 11, 15, 13)])
_uv = me_cube_009.uv_layers.new(name='UVMap')
_uv.uv.foreach_set('vector', [0.8083, 0.825, 0.775, 0.825, 0.775, 0.8083, 0.8083, 0.8083, 0.5417, 0.775, 0.5417, 0.8083, 0.2083, 0.8083, 0.2083, 0.775, 0.5417, 0.8083, 0.575, 0.8083, 0.575, 0.825, 0.5417, 0.825, 0.775, 0.825, 0.8083, 0.825, 0.8083, 0.8417, 0.775, 0.8417, 0.2083, 0.5583, -0.125, 0.5583, -0.125, 0.5417, 0.2083, 0.5417, 0.2083, 0.575, 0.5417, 0.575, 0.5417, 0.5917, 0.2083, 0.5917, 0.2083, 0.2583, 0.2083, 0.225, 0.5417, 0.225, 0.5417, 0.2583, 0.8083, 0.8417, 0.8083, 0.825, 0.825, 0.825, 0.825, 0.8417, 0.2083, 0.5917, 0.5417, 0.5917, 0.5417, 0.6083, 0.2083, 0.6083, 0.5417, 0.825, 0.575, 0.825, 0.575, 0.8417, 0.5417, 0.8417, 0.2083, 0.4583, -0.125, 0.4583, -0.125, 0.4417, 0.2083, 0.4417, 0.2083, 0.2583, 0.5417, 0.2583, 0.5417, 0.275, 0.2083, 0.275, 0.2083, 0.7583, -0.125, 0.7583, -0.125, 0.7417, 0.2083, 0.7417, 0.5417, 0.825, 0.5417, 0.8417, 0.525, 0.8417, 0.525, 0.825])
me_cube_009.update()
me_cube_010 = bpy.data.meshes.new('Cube.010')
me_cube_010.from_pydata([(-0.699, 5.96e-08, 0.448), (-0.699, 5.96e-08, -0.448), (-0.002, 2.98e-08, 0.448), (-0.002, 2.98e-08, -0.448), (-0.699, 0.03, 0.448), (-0.699, 0.03, -0.448), (-0.002, 0.03, 0.448), (-0.002, 0.03, -0.448)], [], [(0, 1, 3, 2), (2, 3, 7, 6), (6, 7, 5, 4), (4, 5, 1, 0), (2, 6, 4, 0), (7, 3, 1, 5)])
_uv = me_cube_010.uv_layers.new(name='UVMap')
_uv.uv.foreach_set('vector', [0.09575, 0.8354, 0.09575, 0.9313, 0.04787, 0.9313, 0.04787, 0.8354, 0.995, 0.8247, 0.995, 0.9206, 0.9918, 0.9206, 0.9918, 0.8247, 0.1436, 0.8354, 0.1436, 0.9313, 0.09575, 0.9313, 0.09575, 0.8354, 0.9953, 0.7283, 0.9953, 0.8242, 0.9921, 0.8242, 0.9921, 0.7283, 0.8309, 0.6155, 0.8277, 0.6155, 0.8277, 0.5676, 0.8309, 0.5676, 0.847, 0.5676, 0.8502, 0.5676, 0.8502, 0.6155, 0.847, 0.6155])
me_cube_010.update()
me_cube_011 = bpy.data.meshes.new('Cube.011')
me_cube_011.from_pydata([(0.699, -2.98e-08, -0.448), (0.699, -2.98e-08, 0.448), (0.002, 0.0, -0.448), (0.002, 0.0, 0.448), (0.699, 0.03, -0.448), (0.699, 0.03, 0.448), (0.002, 0.03, -0.448), (0.002, 0.03, 0.448)], [], [(0, 1, 3, 2), (2, 3, 7, 6), (6, 7, 5, 4), (4, 5, 1, 0), (2, 6, 4, 0), (7, 3, 1, 5)])
_uv = me_cube_011.uv_layers.new(name='UVMap')
_uv.uv.foreach_set('vector', [0.257, 0.926, 0.257, 0.83, 0.3049, 0.83, 0.3049, 0.926, 0.9914, 0.2031, 0.9914, 0.1071, 0.9946, 0.1071, 0.9946, 0.2031, 0.0, 0.9313, 0.0, 0.8354, 0.04787, 0.8354, 0.04787, 0.9313, 0.9918, 0.3102, 0.9918, 0.2142, 0.995, 0.2142, 0.995, 0.3102, 0.847, 0.6155, 0.8438, 0.6155, 0.8438, 0.5676, 0.847, 0.5676, 0.8245, 0.5676, 0.8277, 0.5676, 0.8277, 0.6155, 0.8245, 0.6155])
me_cube_011.update()
me_cube_016 = bpy.data.meshes.new('Cube.016')
me_cube_016.from_pydata([(1.169e-08, -0.1, -0.005), (1.519e-08, -0.1, 0.015), (-0.01, -0.1, -0.005), (-0.01, -0.1, 0.015), (-2.089e-08, 0.1, -0.005), (-1.739e-08, 0.1, 0.015), (-0.01, 0.1, -0.005), (-0.01, 0.1, 0.015), (0.01, -0.1, -0.005), (0.01, -0.1, 0.015), (0.01, 0.1, 0.015), (0.01, 0.1, -0.005), (9.944e-09, -0.1, -0.015), (-2.264e-08, 0.1, -0.015), (0.01, -0.1, -0.015), (0.01, 0.1, -0.015)], [], [(0, 1, 3, 2), (2, 3, 7, 6), (6, 7, 5, 4), (1, 0, 8, 9), (2, 6, 4, 0), (7, 3, 1, 5), (11, 10, 9, 8), (8, 0, 12, 14), (5, 1, 9, 10), (4, 5, 10, 11), (12, 13, 15, 14), (11, 8, 14, 15), (0, 4, 13, 12), (4, 11, 15, 13)])
_uv = me_cube_016.uv_layers.new(name='UVMap')
_uv.uv.foreach_set('vector', [0.8417, 0.8583, 0.875, 0.8583, 0.875, 0.875, 0.8417, 0.875, 0.875, 0.7417, 0.875, 0.775, 0.5417, 0.775, 0.5417, 0.7417, 0.6417, 0.8083, 0.675, 0.8083, 0.675, 0.825, 0.6417, 0.825, 0.875, 0.8583, 0.8417, 0.8583, 0.8417, 0.8417, 0.875, 0.8417, -0.125, 0.525, 0.2083, 0.525, 0.2083, 0.5417, -0.125, 0.5417, 0.875, 0.6083, 0.5417, 0.6083, 0.5417, 0.5917, 0.875, 0.5917, 0.875, 0.4417, 0.875, 0.475, 0.5417, 0.475, 0.5417, 0.4417, 0.8417, 0.8417, 0.8417, 0.8583, 0.825, 0.8583, 0.825, 0.8417, 0.875, 0.5917, 0.5417, 0.5917, 0.5417, 0.575, 0.875, 0.575, 0.6417, 0.825, 0.675, 0.825, 0.675, 0.8417, 0.6417, 0.8417, -0.125, 0.375, 0.2083, 0.375, 0.2083, 0.3917, -0.125, 0.3917, 0.875, 0.4417, 0.5417, 0.4417, 0.5417, 0.425, 0.875, 0.425, 0.2083, 0.7083, -0.125, 0.7083, -0.125, 0.6917, 0.2083, 0.6917, 0.6417, 0.825, 0.6417, 0.8417, 0.625, 0.8417, 0.625, 0.825])
me_cube_016.update()
me_cube_017 = bpy.data.meshes.new('Cube.017')
me_cube_017.from_pydata([(-7.716e-08, -0.498, -0.448), (8.078e-08, 0.498, -0.448), (-0.05, -0.498, -0.448), (-0.05, 0.498, -0.448), (-0.05, -0.498, -0.002), (-0.05, 0.498, -0.002), (-7.716e-08, -0.498, -0.002), (8.078e-08, 0.498, -0.002)], [], [(3, 1, 0, 2), (5, 4, 6, 7), (0, 1, 7, 6), (2, 0, 6, 4), (1, 3, 5, 7), (3, 2, 4, 5)])
_uv = me_cube_017.uv_layers.new(name='UVMap')
_uv.uv.foreach_set('vector', [0.2499, 0.8354, 0.2552, 0.8354, 0.2552, 0.9313, 0.2499, 0.9313, 0.3476, 0.8461, 0.3476, 0.9421, 0.3423, 0.9421, 0.3423, 0.8461, 0.1914, 0.8354, 0.1914, 0.9313, 0.1436, 0.9313, 0.1436, 0.8354, 0.8192, 0.6154, 0.8138, 0.6154, 0.8138, 0.5676, 0.8192, 0.5676, 0.8245, 0.6154, 0.8192, 0.6154, 0.8192, 0.5676, 0.8245, 0.5676, 0.2392, 0.8354, 0.2392, 0.9313, 0.1914, 0.9313, 0.1914, 0.8354])
me_cube_017.update()
me_cube_015 = bpy.data.meshes.new('Cube.015')
me_cube_015.from_pydata([(1.169e-08, -0.1, -0.005), (1.519e-08, -0.1, 0.015), (-0.01, -0.1, -0.005), (-0.01, -0.1, 0.015), (-2.089e-08, 0.1, -0.005), (-1.739e-08, 0.1, 0.015), (-0.01, 0.1, -0.005), (-0.01, 0.1, 0.015), (0.01, -0.1, -0.005), (0.01, -0.1, 0.015), (0.01, 0.1, 0.015), (0.01, 0.1, -0.005), (9.944e-09, -0.1, -0.015), (-2.264e-08, 0.1, -0.015), (0.01, -0.1, -0.015), (0.01, 0.1, -0.015)], [], [(0, 1, 3, 2), (2, 3, 7, 6), (6, 7, 5, 4), (1, 0, 8, 9), (2, 6, 4, 0), (7, 3, 1, 5), (11, 10, 9, 8), (8, 0, 12, 14), (5, 1, 9, 10), (4, 5, 10, 11), (12, 13, 15, 14), (11, 8, 14, 15), (0, 4, 13, 12), (4, 11, 15, 13)])
_uv = me_cube_015.uv_layers.new(name='UVMap')
_uv.uv.foreach_set('vector', [0.8417, 0.8583, 0.875, 0.8583, 0.875, 0.875, 0.8417, 0.875, 0.875, 0.7417, 0.875, 0.775, 0.5417, 0.775, 0.5417, 0.7417, 0.6417, 0.8083, 0.675, 0.8083, 0.675, 0.825, 0.6417, 0.825, 0.875, 0.8583, 0.8417, 0.8583, 0.8417, 0.8417, 0.875, 0.8417, -0.125, 0.525, 0.2083, 0.525, 0.2083, 0.5417, -0.125, 0.5417, 0.875, 0.6083, 0.5417, 0.6083, 0.5417, 0.5917, 0.875, 0.5917, 0.875, 0.4417, 0.875, 0.475, 0.5417, 0.475, 0.5417, 0.4417, 0.8417, 0.8417, 0.8417, 0.8583, 0.825, 0.8583, 0.825, 0.8417, 0.875, 0.5917, 0.5417, 0.5917, 0.5417, 0.575, 0.875, 0.575, 0.6417, 0.825, 0.675, 0.825, 0.675, 0.8417, 0.6417, 0.8417, -0.125, 0.375, 0.2083, 0.375, 0.2083, 0.3917, -0.125, 0.3917, 0.875, 0.4417, 0.5417, 0.4417, 0.5417, 0.425, 0.875, 0.425, 0.2083, 0.7083, -0.125, 0.7083, -0.125, 0.6917, 0.2083, 0.6917, 0.6417, 0.825, 0.6417, 0.8417, 0.625, 0.8417, 0.625, 0.825])
me_cube_015.update()
me_cube_018 = bpy.data.meshes.new('Cube.018')
me_cube_018.from_pydata([(-8.471e-08, -0.498, -0.448), (7.323e-08, 0.498, -0.448), (-0.05, -0.498, -0.448), (-0.05, 0.498, -0.448), (-0.05, -0.498, -0.002), (-0.05, 0.498, -0.002), (-8.471e-08, -0.498, -0.002), (7.323e-08, 0.498, -0.002)], [], [(3, 1, 0, 2), (5, 4, 6, 7), (0, 1, 7, 6), (2, 0, 6, 4), (1, 3, 5, 7), (3, 2, 4, 5)])
_uv = me_cube_018.uv_layers.new(name='UVMap')
_uv.uv.foreach_set('vector', [0.2499, 0.8354, 0.2552, 0.8354, 0.2552, 0.9313, 0.2499, 0.9313, 0.3476, 0.8461, 0.3476, 0.9421, 0.3423, 0.9421, 0.3423, 0.8461, 0.1914, 0.8354, 0.1914, 0.9313, 0.1436, 0.9313, 0.1436, 0.8354, 0.8192, 0.6154, 0.8138, 0.6154, 0.8138, 0.5676, 0.8192, 0.5676, 0.8245, 0.6154, 0.8192, 0.6154, 0.8192, 0.5676, 0.8245, 0.5676, 0.2392, 0.8354, 0.2392, 0.9313, 0.1914, 0.9313, 0.1914, 0.8354])
me_cube_018.update()

# ---- objects
ob_case = bpy.data.objects.new('Case', me_cube_001)
ob_front_cabinet_handle_r = bpy.data.objects.new('Front Cabinet Handle R', me_cube_008)
ob_front_cabinet_handle_l = bpy.data.objects.new('Front Cabinet Handle L', me_cube_007)
ob_door_r = bpy.data.objects.new('Door R', me_cube_003)
ob_door_l = bpy.data.objects.new('Door L', me_cube_004)
ob_front_cabinet_handle_r_001 = bpy.data.objects.new('Front Cabinet Handle R.001', me_cube_006)
ob_front_cabinet_handle_l_001 = bpy.data.objects.new('Front Cabinet Handle L.001', me_cube_009)
ob_door_r_001 = bpy.data.objects.new('Door R.001', me_cube_010)
ob_door_l_001 = bpy.data.objects.new('Door L.001', me_cube_011)
ob_corner_top_cabinet_handle = bpy.data.objects.new('Corner Top Cabinet Handle', me_cube_016)
ob_top_cabinet_l = bpy.data.objects.new('Top Cabinet L', me_cube_017)
ob_corner_top_cabinet_handle_001 = bpy.data.objects.new('Corner Top Cabinet Handle.001', me_cube_015)
ob_top_cabinet_l_001 = bpy.data.objects.new('Top Cabinet L.001', me_cube_018)

# ---- transforms, parenting, visibility, modifiers, constraints
ob_case.location = (0.0, 0.0, 0.0)
ob_case.scale = (0.05, 0.05, 0.05)
_m = ob_case.modifiers.new('Mirror', 'MIRROR')
_m = ob_case.modifiers.new('Smooth by Angle', 'NODES')
_m.node_group = ng_smooth_by_angle
_m.use_pin_to_last = True
_m.show_group_selector = False
ob_front_cabinet_handle_r.parent = ob_door_r
ob_front_cabinet_handle_r.matrix_parent_inverse = Matrix(((1.0, -0.0, 0.0, 0.15), (-0.0, 1.0, -0.0, 0.95), (-0.0, 0.0, 1.0, -0.5), (-0.0, 0.0, -0.0, 1.0)))
ob_front_cabinet_handle_r.location = (-0.795, -0.96, 0.7)
ob_front_cabinet_handle_l.parent = ob_door_l
ob_front_cabinet_handle_l.matrix_parent_inverse = Matrix(((1.0, -0.0, 0.0, 1.05), (-0.0, 1.0, -0.0, 0.95), (-0.0, 0.0, 1.0, -0.5), (-0.0, 0.0, -0.0, 1.0)))
ob_front_cabinet_handle_l.location = (-0.405, -0.96, 0.7)
ob_door_r.location = (-0.95, -0.8, 0.5)
ob_door_l.location = (-2.35, -0.8, 0.5)
ob_front_cabinet_handle_r_001.parent = ob_door_r_001
ob_front_cabinet_handle_r_001.matrix_parent_inverse = Matrix(((1.0, -0.0, 0.0, 0.15), (-0.0, 1.0, -0.0, 0.95), (-0.0, 0.0, 1.0, -0.5), (-0.0, 0.0, -0.0, 1.0)))
ob_front_cabinet_handle_r_001.location = (-0.795, -0.96, 0.7)
ob_front_cabinet_handle_l_001.parent = ob_door_l_001
ob_front_cabinet_handle_l_001.matrix_parent_inverse = Matrix(((1.0, -0.0, 0.0, 1.05), (-0.0, 1.0, -0.0, 0.95), (-0.0, 0.0, 1.0, -0.5), (-0.0, 0.0, -0.0, 1.0)))
ob_front_cabinet_handle_l_001.location = (-0.405, -0.96, 0.7)
ob_door_r_001.location = (2.35, -0.8, 0.5)
ob_door_l_001.location = (0.95, -0.8, 0.5)
ob_corner_top_cabinet_handle.parent = ob_top_cabinet_l
ob_corner_top_cabinet_handle.matrix_parent_inverse = Matrix(((1.0, -0.0, -0.0, -0.9), (-0.0, 1.0, 0.0, 0.5), (-0.0, -0.0, 1.0, -2.95), (-0.0, 0.0, -0.0, 1.0)))
ob_corner_top_cabinet_handle.location = (0.91, -0.5, 2.61)
ob_top_cabinet_l.location = (-1.85, -0.8, 2.95)
ob_top_cabinet_l.rotation_euler = (0.0, -0.0, -1.571)
ob_corner_top_cabinet_handle_001.parent = ob_top_cabinet_l_001
ob_corner_top_cabinet_handle_001.matrix_parent_inverse = Matrix(((1.0, -0.0, -0.0, -0.9), (-0.0, 1.0, 0.0, 0.5), (-0.0, -0.0, 1.0, -2.95), (-0.0, 0.0, -0.0, 1.0)))
ob_corner_top_cabinet_handle_001.location = (0.91, -0.5, 2.61)
ob_top_cabinet_l_001.location = (1.85, -0.8, 2.95)
ob_top_cabinet_l_001.rotation_euler = (0.0, -0.0, -1.571)

# ---- collection membership
col_collection.objects.link(ob_case)
col_collection.objects.link(ob_front_cabinet_handle_r)
col_collection.objects.link(ob_front_cabinet_handle_l)
col_collection.objects.link(ob_door_r)
col_collection.objects.link(ob_door_l)
col_collection.objects.link(ob_front_cabinet_handle_r_001)
col_collection.objects.link(ob_front_cabinet_handle_l_001)
col_collection.objects.link(ob_door_r_001)
col_collection.objects.link(ob_door_l_001)
col_collection.objects.link(ob_corner_top_cabinet_handle)
col_collection.objects.link(ob_top_cabinet_l)
col_collection.objects.link(ob_corner_top_cabinet_handle_001)
col_collection.objects.link(ob_top_cabinet_l_001)

# ---- scene / render settings (as saved in the file)
scene.frame_start = 1; scene.frame_end = 250; scene.frame_set(1)
scene.render.engine = 'BLENDER_EEVEE_NEXT'
bpy.context.view_layer.update()

# ---- added for rendering (the .blend has no active camera and no usable light): camera, sun
cam_auto = bpy.data.cameras.new('AutoCamera')
cam_auto.lens = 50.0
cam_auto.sensor_width = 36.0
cam_auto.clip_end = 1000.0
ob_auto_camera = bpy.data.objects.new('AutoCamera', cam_auto)
scene.collection.objects.link(ob_auto_camera)
ob_auto_camera.location = (5.27933, -6.7952, 5.72346)
ob_auto_camera.rotation_euler = (1.09748, -7.21219e-08, 0.694738)
scene.camera = ob_auto_camera
light_auto_sun = bpy.data.lights.new('AutoSun', 'SUN')
light_auto_sun.energy = 3.0
light_auto_sun.angle = 0.0523599
ob_auto_sun = bpy.data.objects.new('AutoSun', light_auto_sun)
scene.collection.objects.link(ob_auto_sun)
ob_auto_sun.rotation_euler = (0.872665, 0.174533, 0.523599)
bpy.context.view_layer.update()
